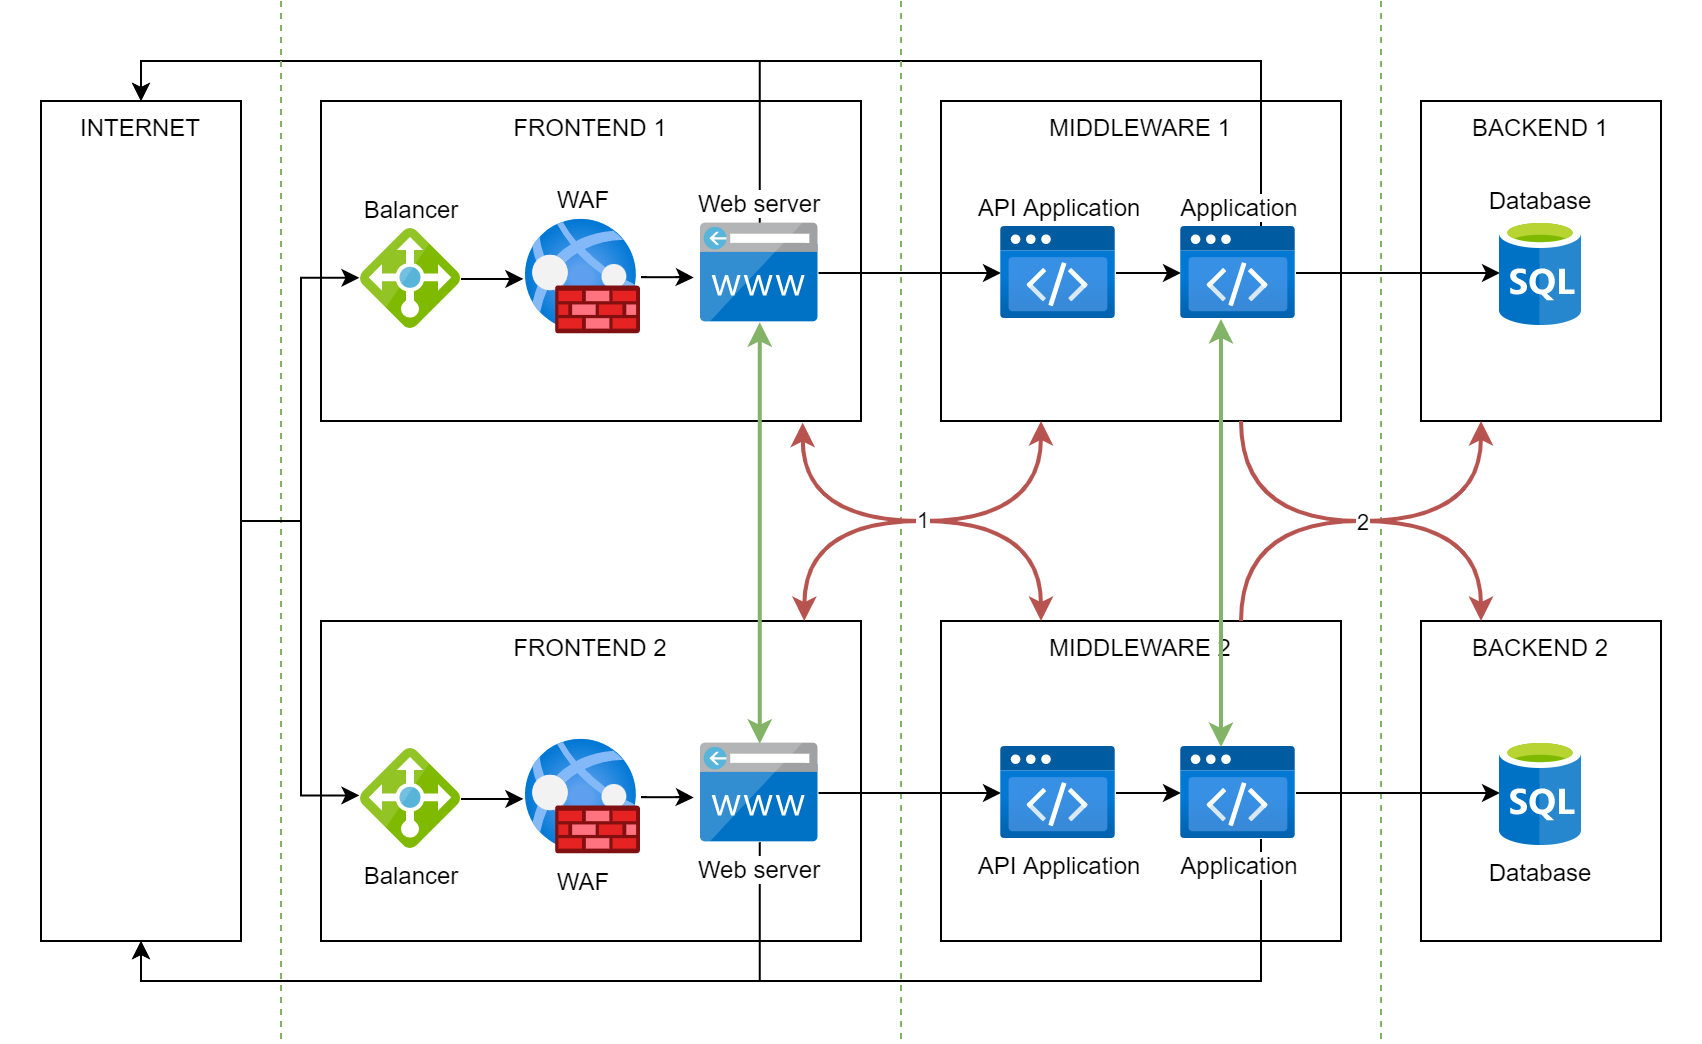

The diagram above was exported from draw.io. Its source (the exported page's mxGraphModel, read from the mxfile embedded in the PNG):
<mxGraphModel dx="1102" dy="929" grid="1" gridSize="10" guides="1" tooltips="1" connect="1" arrows="1" fold="1" page="1" pageScale="1" pageWidth="827" pageHeight="1169" math="0" shadow="0">
  <root>
    <mxCell id="0" />
    <mxCell id="1" parent="0" />
    <mxCell id="YQ7O436zTCNn-fzzdpgZ-1" value="" style="whiteSpace=wrap;html=1;labelBackgroundColor=#FFFFFF;sketch=0;align=center;verticalAlign=top;strokeColor=none;" parent="1" vertex="1">
      <mxGeometry x="30" y="560" width="850" height="500" as="geometry" />
    </mxCell>
    <mxCell id="YQ7O436zTCNn-fzzdpgZ-2" value="BACKEND 1" style="whiteSpace=wrap;html=1;labelBackgroundColor=#FFFFFF;sketch=0;align=center;verticalAlign=top;" parent="1" vertex="1">
      <mxGeometry x="740" y="600" width="120" height="160" as="geometry" />
    </mxCell>
    <mxCell id="YQ7O436zTCNn-fzzdpgZ-3" value="MIDDLEWARE 1" style="whiteSpace=wrap;html=1;labelBackgroundColor=#FFFFFF;sketch=0;align=center;verticalAlign=top;" parent="1" vertex="1">
      <mxGeometry x="500" y="600" width="200" height="160" as="geometry" />
    </mxCell>
    <mxCell id="YQ7O436zTCNn-fzzdpgZ-4" value="INTERNET" style="whiteSpace=wrap;html=1;labelBackgroundColor=#FFFFFF;sketch=0;align=center;verticalAlign=top;" parent="1" vertex="1">
      <mxGeometry x="50" y="600" width="100" height="420" as="geometry" />
    </mxCell>
    <mxCell id="YQ7O436zTCNn-fzzdpgZ-5" value="FRONTEND 1" style="whiteSpace=wrap;html=1;labelBackgroundColor=#FFFFFF;sketch=0;align=center;verticalAlign=top;" parent="1" vertex="1">
      <mxGeometry x="190" y="600" width="270" height="160" as="geometry" />
    </mxCell>
    <mxCell id="YQ7O436zTCNn-fzzdpgZ-6" style="edgeStyle=orthogonalEdgeStyle;rounded=0;orthogonalLoop=1;jettySize=auto;html=1;entryX=-0.016;entryY=0.488;entryDx=0;entryDy=0;entryPerimeter=0;" parent="1" source="YQ7O436zTCNn-fzzdpgZ-4" target="YQ7O436zTCNn-fzzdpgZ-13" edge="1">
      <mxGeometry relative="1" as="geometry">
        <mxPoint x="231.25" y="688.8" as="targetPoint" />
        <mxPoint x="150" y="688" as="sourcePoint" />
      </mxGeometry>
    </mxCell>
    <mxCell id="YQ7O436zTCNn-fzzdpgZ-8" style="edgeStyle=orthogonalEdgeStyle;rounded=0;orthogonalLoop=1;jettySize=auto;html=1;" parent="1" source="YQ7O436zTCNn-fzzdpgZ-9" target="YQ7O436zTCNn-fzzdpgZ-17" edge="1">
      <mxGeometry relative="1" as="geometry" />
    </mxCell>
    <mxCell id="YQ7O436zTCNn-fzzdpgZ-40" style="edgeStyle=orthogonalEdgeStyle;rounded=0;orthogonalLoop=1;jettySize=auto;html=1;entryX=0.5;entryY=0;entryDx=0;entryDy=0;startArrow=none;startFill=0;" parent="1" source="YQ7O436zTCNn-fzzdpgZ-19" target="YQ7O436zTCNn-fzzdpgZ-4" edge="1">
      <mxGeometry relative="1" as="geometry">
        <Array as="points">
          <mxPoint x="660" y="580" />
          <mxPoint x="100" y="580" />
        </Array>
      </mxGeometry>
    </mxCell>
    <mxCell id="YQ7O436zTCNn-fzzdpgZ-42" style="edgeStyle=orthogonalEdgeStyle;rounded=0;orthogonalLoop=1;jettySize=auto;html=1;entryX=0.5;entryY=0;entryDx=0;entryDy=0;startArrow=none;startFill=0;" parent="1" source="YQ7O436zTCNn-fzzdpgZ-9" target="YQ7O436zTCNn-fzzdpgZ-4" edge="1">
      <mxGeometry relative="1" as="geometry">
        <Array as="points">
          <mxPoint x="409" y="580" />
          <mxPoint x="100" y="580" />
        </Array>
      </mxGeometry>
    </mxCell>
    <mxCell id="YQ7O436zTCNn-fzzdpgZ-9" value="Web server" style="sketch=0;aspect=fixed;html=1;points=[];align=center;image;fontSize=12;image=img/lib/mscae/CustomDomain.svg;labelPosition=center;verticalLabelPosition=top;verticalAlign=bottom;" parent="1" vertex="1">
      <mxGeometry x="380" y="661.325" width="58.75" height="49.35" as="geometry" />
    </mxCell>
    <mxCell id="YQ7O436zTCNn-fzzdpgZ-10" style="edgeStyle=orthogonalEdgeStyle;rounded=0;orthogonalLoop=1;jettySize=auto;html=1;entryX=-0.061;entryY=0.546;entryDx=0;entryDy=0;entryPerimeter=0;" parent="1" source="YQ7O436zTCNn-fzzdpgZ-11" target="YQ7O436zTCNn-fzzdpgZ-9" edge="1">
      <mxGeometry relative="1" as="geometry" />
    </mxCell>
    <mxCell id="YQ7O436zTCNn-fzzdpgZ-11" value="WAF" style="aspect=fixed;html=1;points=[];align=center;image;fontSize=12;image=img/lib/azure2/networking/Web_Application_Firewall_Policies_WAF.svg;labelPosition=center;verticalLabelPosition=top;verticalAlign=bottom;" parent="1" vertex="1">
      <mxGeometry x="292.5" y="659.25" width="57.5" height="57.5" as="geometry" />
    </mxCell>
    <mxCell id="YQ7O436zTCNn-fzzdpgZ-12" style="edgeStyle=orthogonalEdgeStyle;rounded=0;orthogonalLoop=1;jettySize=auto;html=1;entryX=-0.023;entryY=0.517;entryDx=0;entryDy=0;entryPerimeter=0;" parent="1" source="YQ7O436zTCNn-fzzdpgZ-13" target="YQ7O436zTCNn-fzzdpgZ-11" edge="1">
      <mxGeometry relative="1" as="geometry" />
    </mxCell>
    <mxCell id="YQ7O436zTCNn-fzzdpgZ-13" value="Balancer" style="sketch=0;aspect=fixed;html=1;points=[];align=center;image;fontSize=12;image=img/lib/mscae/Load_Balancer_feature.svg;labelPosition=center;verticalLabelPosition=top;verticalAlign=bottom;" parent="1" vertex="1">
      <mxGeometry x="210" y="664" width="50" height="50" as="geometry" />
    </mxCell>
    <mxCell id="YQ7O436zTCNn-fzzdpgZ-14" style="rounded=0;orthogonalLoop=1;jettySize=auto;html=1;endArrow=none;endFill=0;dashed=1;fillColor=#d5e8d4;strokeColor=#82b366;" parent="1" edge="1">
      <mxGeometry relative="1" as="geometry">
        <mxPoint x="170" y="550" as="sourcePoint" />
        <mxPoint x="170" y="1070" as="targetPoint" />
      </mxGeometry>
    </mxCell>
    <mxCell id="YQ7O436zTCNn-fzzdpgZ-15" style="rounded=0;orthogonalLoop=1;jettySize=auto;html=1;endArrow=none;endFill=0;dashed=1;fillColor=#d5e8d4;strokeColor=#82b366;" parent="1" edge="1">
      <mxGeometry relative="1" as="geometry">
        <mxPoint x="480" y="550" as="sourcePoint" />
        <mxPoint x="480" y="1070" as="targetPoint" />
      </mxGeometry>
    </mxCell>
    <mxCell id="YQ7O436zTCNn-fzzdpgZ-16" style="edgeStyle=orthogonalEdgeStyle;rounded=0;orthogonalLoop=1;jettySize=auto;html=1;entryX=0;entryY=0.5;entryDx=0;entryDy=0;entryPerimeter=0;" parent="1" source="YQ7O436zTCNn-fzzdpgZ-17" target="YQ7O436zTCNn-fzzdpgZ-19" edge="1">
      <mxGeometry relative="1" as="geometry" />
    </mxCell>
    <mxCell id="YQ7O436zTCNn-fzzdpgZ-17" value="API Application" style="aspect=fixed;html=1;points=[];align=center;image;fontSize=12;image=img/lib/azure2/preview/Static_Apps.svg;rounded=1;shadow=1;labelPosition=center;verticalLabelPosition=top;verticalAlign=bottom;" parent="1" vertex="1">
      <mxGeometry x="530" y="663" width="57.5" height="46" as="geometry" />
    </mxCell>
    <mxCell id="YQ7O436zTCNn-fzzdpgZ-18" style="edgeStyle=orthogonalEdgeStyle;rounded=0;orthogonalLoop=1;jettySize=auto;html=1;entryX=0;entryY=0.5;entryDx=0;entryDy=0;" parent="1" source="YQ7O436zTCNn-fzzdpgZ-19" target="YQ7O436zTCNn-fzzdpgZ-21" edge="1">
      <mxGeometry relative="1" as="geometry" />
    </mxCell>
    <mxCell id="YQ7O436zTCNn-fzzdpgZ-19" value="Application" style="aspect=fixed;html=1;points=[];align=center;image;fontSize=12;image=img/lib/azure2/preview/Static_Apps.svg;rounded=1;shadow=1;labelPosition=center;verticalLabelPosition=top;verticalAlign=bottom;" parent="1" vertex="1">
      <mxGeometry x="620" y="663" width="57.5" height="46" as="geometry" />
    </mxCell>
    <mxCell id="YQ7O436zTCNn-fzzdpgZ-20" style="rounded=0;orthogonalLoop=1;jettySize=auto;html=1;endArrow=none;endFill=0;dashed=1;fillColor=#d5e8d4;strokeColor=#82b366;" parent="1" edge="1">
      <mxGeometry relative="1" as="geometry">
        <mxPoint x="720" y="550" as="sourcePoint" />
        <mxPoint x="720" y="1070" as="targetPoint" />
      </mxGeometry>
    </mxCell>
    <mxCell id="YQ7O436zTCNn-fzzdpgZ-21" value="Database" style="shape=image;verticalLabelPosition=top;labelBackgroundColor=#ffffff;verticalAlign=bottom;aspect=fixed;imageAspect=0;image=data:image/svg+xml,(base64 omitted: 6100 chars);sketch=0;fontColor=#000000;strokeColor=default;fillColor=default;labelPosition=center;align=center;shadow=1;" parent="1" vertex="1">
      <mxGeometry x="779.5" y="659.5" width="41" height="53" as="geometry" />
    </mxCell>
    <mxCell id="YQ7O436zTCNn-fzzdpgZ-22" value="BACKEND 2" style="whiteSpace=wrap;html=1;labelBackgroundColor=#FFFFFF;sketch=0;align=center;verticalAlign=top;" parent="1" vertex="1">
      <mxGeometry x="740" y="860" width="120" height="160" as="geometry" />
    </mxCell>
    <mxCell id="YQ7O436zTCNn-fzzdpgZ-23" value="MIDDLEWARE 2" style="whiteSpace=wrap;html=1;labelBackgroundColor=#FFFFFF;sketch=0;align=center;verticalAlign=top;" parent="1" vertex="1">
      <mxGeometry x="500" y="860" width="200" height="160" as="geometry" />
    </mxCell>
    <mxCell id="YQ7O436zTCNn-fzzdpgZ-24" value="FRONTEND 2" style="whiteSpace=wrap;html=1;labelBackgroundColor=#FFFFFF;sketch=0;align=center;verticalAlign=top;" parent="1" vertex="1">
      <mxGeometry x="190" y="860" width="270" height="160" as="geometry" />
    </mxCell>
    <mxCell id="YQ7O436zTCNn-fzzdpgZ-25" style="edgeStyle=orthogonalEdgeStyle;rounded=0;orthogonalLoop=1;jettySize=auto;html=1;" parent="1" source="YQ7O436zTCNn-fzzdpgZ-26" target="YQ7O436zTCNn-fzzdpgZ-32" edge="1">
      <mxGeometry relative="1" as="geometry" />
    </mxCell>
    <mxCell id="YQ7O436zTCNn-fzzdpgZ-39" style="edgeStyle=orthogonalEdgeStyle;rounded=0;orthogonalLoop=1;jettySize=auto;html=1;entryX=0.5;entryY=1;entryDx=0;entryDy=0;startArrow=none;startFill=0;" parent="1" source="YQ7O436zTCNn-fzzdpgZ-34" target="YQ7O436zTCNn-fzzdpgZ-4" edge="1">
      <mxGeometry relative="1" as="geometry">
        <Array as="points">
          <mxPoint x="660" y="1040" />
          <mxPoint x="100" y="1040" />
        </Array>
      </mxGeometry>
    </mxCell>
    <mxCell id="YQ7O436zTCNn-fzzdpgZ-41" style="edgeStyle=orthogonalEdgeStyle;rounded=0;orthogonalLoop=1;jettySize=auto;html=1;entryX=0.5;entryY=1;entryDx=0;entryDy=0;startArrow=none;startFill=0;" parent="1" source="YQ7O436zTCNn-fzzdpgZ-26" target="YQ7O436zTCNn-fzzdpgZ-4" edge="1">
      <mxGeometry relative="1" as="geometry">
        <Array as="points">
          <mxPoint x="409" y="1040" />
          <mxPoint x="100" y="1040" />
        </Array>
      </mxGeometry>
    </mxCell>
    <mxCell id="YQ7O436zTCNn-fzzdpgZ-43" style="edgeStyle=orthogonalEdgeStyle;rounded=0;orthogonalLoop=1;jettySize=auto;html=1;startArrow=classic;startFill=1;strokeWidth=2;entryX=0.25;entryY=1;entryDx=0;entryDy=0;curved=1;fillColor=#f8cecc;strokeColor=#b85450;exitX=0.895;exitY=0;exitDx=0;exitDy=0;exitPerimeter=0;" parent="1" source="YQ7O436zTCNn-fzzdpgZ-24" target="YQ7O436zTCNn-fzzdpgZ-3" edge="1">
      <mxGeometry relative="1" as="geometry" />
    </mxCell>
    <mxCell id="YQ7O436zTCNn-fzzdpgZ-26" value="Web server" style="sketch=0;aspect=fixed;html=1;points=[];align=center;image;fontSize=12;image=img/lib/mscae/CustomDomain.svg;" parent="1" vertex="1">
      <mxGeometry x="380" y="921.325" width="58.75" height="49.35" as="geometry" />
    </mxCell>
    <mxCell id="YQ7O436zTCNn-fzzdpgZ-27" style="edgeStyle=orthogonalEdgeStyle;rounded=0;orthogonalLoop=1;jettySize=auto;html=1;entryX=-0.061;entryY=0.546;entryDx=0;entryDy=0;entryPerimeter=0;" parent="1" source="YQ7O436zTCNn-fzzdpgZ-28" target="YQ7O436zTCNn-fzzdpgZ-26" edge="1">
      <mxGeometry relative="1" as="geometry" />
    </mxCell>
    <mxCell id="YQ7O436zTCNn-fzzdpgZ-28" value="WAF" style="aspect=fixed;html=1;points=[];align=center;image;fontSize=12;image=img/lib/azure2/networking/Web_Application_Firewall_Policies_WAF.svg;" parent="1" vertex="1">
      <mxGeometry x="292.5" y="919.25" width="57.5" height="57.5" as="geometry" />
    </mxCell>
    <mxCell id="YQ7O436zTCNn-fzzdpgZ-29" style="edgeStyle=orthogonalEdgeStyle;rounded=0;orthogonalLoop=1;jettySize=auto;html=1;entryX=-0.023;entryY=0.517;entryDx=0;entryDy=0;entryPerimeter=0;" parent="1" source="YQ7O436zTCNn-fzzdpgZ-30" target="YQ7O436zTCNn-fzzdpgZ-28" edge="1">
      <mxGeometry relative="1" as="geometry" />
    </mxCell>
    <mxCell id="YQ7O436zTCNn-fzzdpgZ-30" value="Balancer" style="sketch=0;aspect=fixed;html=1;points=[];align=center;image;fontSize=12;image=img/lib/mscae/Load_Balancer_feature.svg;" parent="1" vertex="1">
      <mxGeometry x="210" y="924" width="50" height="50" as="geometry" />
    </mxCell>
    <mxCell id="YQ7O436zTCNn-fzzdpgZ-31" style="edgeStyle=orthogonalEdgeStyle;rounded=0;orthogonalLoop=1;jettySize=auto;html=1;entryX=0;entryY=0.5;entryDx=0;entryDy=0;entryPerimeter=0;" parent="1" source="YQ7O436zTCNn-fzzdpgZ-32" target="YQ7O436zTCNn-fzzdpgZ-34" edge="1">
      <mxGeometry relative="1" as="geometry" />
    </mxCell>
    <mxCell id="YQ7O436zTCNn-fzzdpgZ-32" value="API Application" style="aspect=fixed;html=1;points=[];align=center;image;fontSize=12;image=img/lib/azure2/preview/Static_Apps.svg;rounded=1;shadow=1;" parent="1" vertex="1">
      <mxGeometry x="530" y="923" width="57.5" height="46" as="geometry" />
    </mxCell>
    <mxCell id="YQ7O436zTCNn-fzzdpgZ-33" style="edgeStyle=orthogonalEdgeStyle;rounded=0;orthogonalLoop=1;jettySize=auto;html=1;entryX=0;entryY=0.5;entryDx=0;entryDy=0;" parent="1" source="YQ7O436zTCNn-fzzdpgZ-34" target="YQ7O436zTCNn-fzzdpgZ-35" edge="1">
      <mxGeometry relative="1" as="geometry" />
    </mxCell>
    <mxCell id="YQ7O436zTCNn-fzzdpgZ-34" value="Application" style="aspect=fixed;html=1;points=[];align=center;image;fontSize=12;image=img/lib/azure2/preview/Static_Apps.svg;rounded=1;shadow=1;" parent="1" vertex="1">
      <mxGeometry x="620" y="923" width="57.5" height="46" as="geometry" />
    </mxCell>
    <mxCell id="YQ7O436zTCNn-fzzdpgZ-35" value="Database" style="shape=image;verticalLabelPosition=bottom;labelBackgroundColor=#ffffff;verticalAlign=top;aspect=fixed;imageAspect=0;image=data:image/svg+xml,(base64 omitted: 6100 chars);sketch=0;fontColor=#000000;strokeColor=default;fillColor=default;labelPosition=center;align=center;shadow=1;" parent="1" vertex="1">
      <mxGeometry x="779.5" y="919.5" width="41" height="53" as="geometry" />
    </mxCell>
    <mxCell id="YQ7O436zTCNn-fzzdpgZ-36" style="edgeStyle=orthogonalEdgeStyle;rounded=0;orthogonalLoop=1;jettySize=auto;html=1;startArrow=classic;startFill=1;fillColor=#d5e8d4;strokeColor=#82b366;strokeWidth=2;" parent="1" source="YQ7O436zTCNn-fzzdpgZ-19" target="YQ7O436zTCNn-fzzdpgZ-34" edge="1">
      <mxGeometry relative="1" as="geometry">
        <Array as="points">
          <mxPoint x="640" y="820" />
          <mxPoint x="640" y="820" />
        </Array>
      </mxGeometry>
    </mxCell>
    <mxCell id="YQ7O436zTCNn-fzzdpgZ-38" style="edgeStyle=orthogonalEdgeStyle;rounded=0;orthogonalLoop=1;jettySize=auto;html=1;entryX=-0.016;entryY=0.464;entryDx=0;entryDy=0;entryPerimeter=0;exitX=1;exitY=0.5;exitDx=0;exitDy=0;" parent="1" source="YQ7O436zTCNn-fzzdpgZ-4" target="YQ7O436zTCNn-fzzdpgZ-30" edge="1">
      <mxGeometry relative="1" as="geometry">
        <mxPoint x="219.20000000000005" y="698.4000000000001" as="targetPoint" />
        <mxPoint x="160" y="810" as="sourcePoint" />
      </mxGeometry>
    </mxCell>
    <mxCell id="YQ7O436zTCNn-fzzdpgZ-37" style="edgeStyle=orthogonalEdgeStyle;rounded=0;orthogonalLoop=1;jettySize=auto;html=1;startArrow=classic;startFill=1;fillColor=#d5e8d4;strokeColor=#82b366;strokeWidth=2;" parent="1" source="YQ7O436zTCNn-fzzdpgZ-9" target="YQ7O436zTCNn-fzzdpgZ-26" edge="1">
      <mxGeometry relative="1" as="geometry" />
    </mxCell>
    <mxCell id="YQ7O436zTCNn-fzzdpgZ-44" style="edgeStyle=orthogonalEdgeStyle;rounded=0;orthogonalLoop=1;jettySize=auto;html=1;startArrow=classic;startFill=1;strokeWidth=2;curved=1;fillColor=#f8cecc;strokeColor=#b85450;entryX=0.25;entryY=0;entryDx=0;entryDy=0;exitX=0.892;exitY=1.005;exitDx=0;exitDy=0;exitPerimeter=0;" parent="1" source="YQ7O436zTCNn-fzzdpgZ-5" target="YQ7O436zTCNn-fzzdpgZ-23" edge="1">
      <mxGeometry relative="1" as="geometry">
        <mxPoint x="440" y="700" as="sourcePoint" />
        <mxPoint x="560" y="850" as="targetPoint" />
      </mxGeometry>
    </mxCell>
    <mxCell id="YQ7O436zTCNn-fzzdpgZ-48" value="1" style="edgeLabel;html=1;align=center;verticalAlign=middle;resizable=0;points=[];" parent="YQ7O436zTCNn-fzzdpgZ-44" vertex="1" connectable="0">
      <mxGeometry x="0.6284" y="-4" relative="1" as="geometry">
        <mxPoint x="-56" y="-10" as="offset" />
      </mxGeometry>
    </mxCell>
    <mxCell id="YQ7O436zTCNn-fzzdpgZ-45" style="edgeStyle=orthogonalEdgeStyle;rounded=0;orthogonalLoop=1;jettySize=auto;html=1;startArrow=none;startFill=0;strokeWidth=2;curved=1;fillColor=#f8cecc;strokeColor=#b85450;entryX=0.25;entryY=0;entryDx=0;entryDy=0;exitX=0.75;exitY=1;exitDx=0;exitDy=0;" parent="1" source="YQ7O436zTCNn-fzzdpgZ-3" target="YQ7O436zTCNn-fzzdpgZ-22" edge="1">
      <mxGeometry relative="1" as="geometry">
        <mxPoint x="448.75" y="696" as="sourcePoint" />
        <mxPoint x="560" y="870" as="targetPoint" />
      </mxGeometry>
    </mxCell>
    <mxCell id="YQ7O436zTCNn-fzzdpgZ-46" style="edgeStyle=orthogonalEdgeStyle;rounded=0;orthogonalLoop=1;jettySize=auto;html=1;startArrow=none;startFill=0;strokeWidth=2;curved=1;fillColor=#f8cecc;strokeColor=#b85450;entryX=0.25;entryY=1;entryDx=0;entryDy=0;exitX=0.75;exitY=0;exitDx=0;exitDy=0;" parent="1" source="YQ7O436zTCNn-fzzdpgZ-23" target="YQ7O436zTCNn-fzzdpgZ-2" edge="1">
      <mxGeometry relative="1" as="geometry">
        <mxPoint x="660" y="770" as="sourcePoint" />
        <mxPoint x="810" y="929.5" as="targetPoint" />
      </mxGeometry>
    </mxCell>
    <mxCell id="YQ7O436zTCNn-fzzdpgZ-47" value="2" style="edgeLabel;html=1;align=center;verticalAlign=middle;resizable=0;points=[];" parent="YQ7O436zTCNn-fzzdpgZ-46" vertex="1" connectable="0">
      <mxGeometry x="0.3727" y="8" relative="1" as="geometry">
        <mxPoint x="-41" y="8" as="offset" />
      </mxGeometry>
    </mxCell>
  </root>
</mxGraphModel>